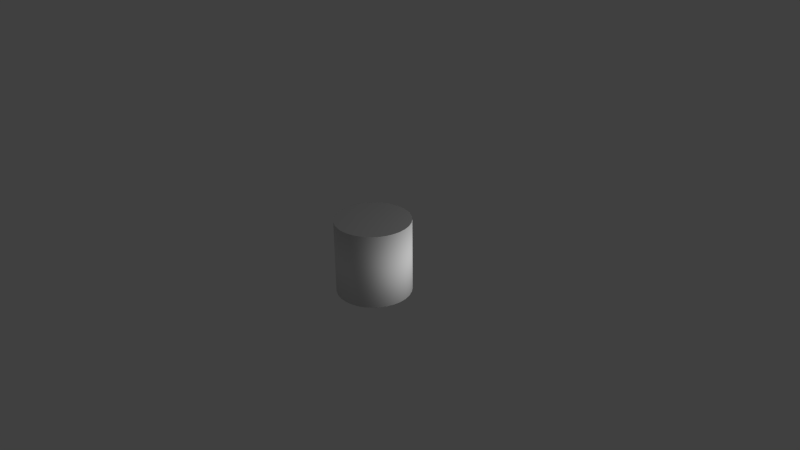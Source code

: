 # Source: Cylinder.blend  (saved by Blender 2.63.0; exported with 4.5.12 LTS)
import bpy
from mathutils import Matrix  # noqa: F401  (used for matrix-valued properties, if any)

bpy.ops.wm.read_factory_settings(use_empty=True)
scene = bpy.context.scene
scene.name = 'Scene'

# ---- collections
col_collection_1 = bpy.data.collections.new('Collection 1'); scene.collection.children.link(col_collection_1)

# ---- world
world_world = bpy.data.worlds.new('World'); scene.world = world_world
world_world.color = (0.05088, 0.05088, 0.05088)
world_world.use_sun_shadow = False
world_world.sun_shadow_jitter_overblur = 0.0
world_world.cycles.sampling_method = 'MANUAL'
world_world.cycles.sample_map_resolution = 256

# ---- cameras
cam_camera = bpy.data.cameras.new('Camera')
cam_camera.clip_end = 100.0
cam_camera.lens = 35.0
cam_camera.sensor_width = 32.0
cam_camera.sensor_height = 18.0
cam_camera.ortho_scale = 7.314
cam_camera.dof.focus_distance = 0.0
cam_camera.dof.aperture_fstop = 128.0

# ---- lights
light_lamp = bpy.data.lights.new('Lamp', 'POINT')
light_lamp.transmission_factor = 0.0
light_lamp.cutoff_distance = 30.0
light_lamp.energy = 100.0
light_lamp.shadow_buffer_clip_start = 1.001
light_lamp.shadow_soft_size = 1.0
light_lamp.shadow_maximum_resolution = 0.006
light_lamp.use_absolute_resolution = True
light_lamp.cycles.use_multiple_importance_sampling = False

# ---- meshes
me_cylinder = bpy.data.meshes.new('Cylinder')
me_cylinder.from_pydata([(0.0, 0.5, -0.5), (0.0, 0.5, 0.5), (0.09755, 0.4904, -0.5), (0.09755, 0.4904, 0.5), (0.1913, 0.4619, -0.5), (0.1913, 0.4619, 0.5), (0.2778, 0.4157, -0.5), (0.2778, 0.4157, 0.5), (0.3536, 0.3536, -0.5), (0.3536, 0.3536, 0.5), (0.4157, 0.2778, -0.5), (0.4157, 0.2778, 0.5), (0.4619, 0.1913, -0.5), (0.4619, 0.1913, 0.5), (0.4904, 0.09755, -0.5), (0.4904, 0.09755, 0.5), (0.5, 3.775e-08, -0.5), (0.5, 3.775e-08, 0.5), (0.4904, -0.09755, -0.5), (0.4904, -0.09755, 0.5), (0.4619, -0.1913, -0.5), (0.4619, -0.1913, 0.5), (0.4157, -0.2778, -0.5), (0.4157, -0.2778, 0.5), (0.3536, -0.3536, -0.5), (0.3536, -0.3536, 0.5), (0.2778, -0.4157, -0.5), (0.2778, -0.4157, 0.5), (0.1913, -0.4619, -0.5), (0.1913, -0.4619, 0.5), (0.09755, -0.4904, -0.5), (0.09755, -0.4904, 0.5), (-1.629e-07, -0.5, -0.5), (-1.629e-07, -0.5, 0.5), (-0.09755, -0.4904, -0.5), (-0.09755, -0.4904, 0.5), (-0.1913, -0.4619, -0.5), (-0.1913, -0.4619, 0.5), (-0.2778, -0.4157, -0.5), (-0.2778, -0.4157, 0.5), (-0.3536, -0.3536, -0.5), (-0.3536, -0.3536, 0.5), (-0.4157, -0.2778, -0.5), (-0.4157, -0.2778, 0.5), (-0.4619, -0.1913, -0.5), (-0.4619, -0.1913, 0.5), (-0.4904, -0.09754, -0.5), (-0.4904, -0.09754, 0.5), (-0.5, 4.828e-07, -0.5), (-0.5, 4.828e-07, 0.5), (-0.4904, 0.09755, -0.5), (-0.4904, 0.09755, 0.5), (-0.4619, 0.1913, -0.5), (-0.4619, 0.1913, 0.5), (-0.4157, 0.2778, -0.5), (-0.4157, 0.2778, 0.5), (-0.3536, 0.3536, -0.5), (-0.3536, 0.3536, 0.5), (-0.2778, 0.4157, -0.5), (-0.2778, 0.4157, 0.5), (-0.1913, 0.4619, -0.5), (-0.1913, 0.4619, 0.5), (-0.09754, 0.4904, -0.5), (-0.09754, 0.4904, 0.5)], [], [(0, 1, 3, 2), (2, 3, 5, 4), (4, 5, 7, 6), (6, 7, 9, 8), (8, 9, 11, 10), (10, 11, 13, 12), (12, 13, 15, 14), (14, 15, 17, 16), (16, 17, 19, 18), (18, 19, 21, 20), (20, 21, 23, 22), (22, 23, 25, 24), (24, 25, 27, 26), (26, 27, 29, 28), (28, 29, 31, 30), (30, 31, 33, 32), (32, 33, 35, 34), (34, 35, 37, 36), (36, 37, 39, 38), (38, 39, 41, 40), (40, 41, 43, 42), (42, 43, 45, 44), (44, 45, 47, 46), (46, 47, 49, 48), (48, 49, 51, 50), (50, 51, 53, 52), (52, 53, 55, 54), (54, 55, 57, 56), (56, 57, 59, 58), (58, 59, 61, 60), (3, 1, 63, 61, 59, 57, 55, 53, 51, 49, 47, 45, 43, 41, 39, 37, 35, 33, 31, 29, 27, 25, 23, 21, 19, 17, 15, 13, 11, 9, 7, 5), (62, 63, 1, 0), (60, 61, 63, 62), (0, 2, 4, 6, 8, 10, 12, 14, 16, 18, 20, 22, 24, 26, 28, 30, 32, 34, 36, 38, 40, 42, 44, 46, 48, 50, 52, 54, 56, 58, 60, 62)])
me_cylinder.polygons.foreach_set('use_smooth', [1, 1, 1, 1, 1, 1, 1, 1, 1, 1, 1, 1, 1, 1, 1, 1, 1, 1, 1, 1, 1, 1, 1, 1, 1, 1, 1, 1, 1, 1, 0, 1, 1, 0])
_uv = me_cylinder.uv_layers.new(name='UVMap')
_uv.uv.foreach_set('vector', [0.6574, 0.006279, 0.6543, 0.9963, 0.6231, 0.9953, 0.6263, 0.005311, 0.6263, 0.005311, 0.6231, 0.9953, 0.5919, 0.9943, 0.5951, 0.00433, 0.5951, 0.00433, 0.5919, 0.9943, 0.5608, 0.9934, 0.5639, 0.003376, 0.5639, 0.003376, 0.5608, 0.9934, 0.5298, 0.9925, 0.5326, 0.002483, 0.5326, 0.002483, 0.5298, 0.9925, 0.4988, 0.9917, 0.5012, 0.001687, 0.5012, 0.001687, 0.4988, 0.9917, 0.4679, 0.991, 0.4698, 0.001018, 0.4698, 0.001018, 0.4679, 0.991, 0.4369, 0.9905, 0.4384, 0.0005014, 0.4384, 0.0005014, 0.4369, 0.9905, 0.4061, 0.9902, 0.4069, 0.0001578, 0.4069, 0.0001578, 0.4061, 0.9902, 0.3752, 0.99, 0.3754, 0.0, 0.3754, 0.0, 0.3752, 0.99, 0.3443, 0.99, 0.3439, 3.411e-05, 0.3439, 3.411e-05, 0.3443, 0.99, 0.3135, 0.9903, 0.3124, 0.0002588, 0.3124, 0.0002588, 0.3135, 0.9903, 0.2826, 0.9907, 0.2809, 0.0006655, 0.2809, 0.0006655, 0.2826, 0.9907, 0.2516, 0.9913, 0.2495, 0.001238, 0.2495, 0.001238, 0.2516, 0.9913, 0.2207, 0.992, 0.2181, 0.001956, 0.2181, 0.001956, 0.2207, 0.992, 0.1897, 0.9928, 0.1868, 0.00279, 0.1868, 0.00279, 0.1897, 0.9928, 0.1586, 0.9937, 0.1555, 0.003708, 0.1555, 0.003708, 0.1586, 0.9937, 0.1275, 0.9947, 0.1243, 0.004677, 0.1243, 0.004677, 0.1275, 0.9947, 0.09631, 0.9957, 0.09313, 0.005657, 0.09313, 0.005657, 0.09631, 0.9957, 0.06507, 0.9966, 0.06203, 0.006612, 0.06203, 0.006612, 0.06507, 0.9966, 0.03377, 0.9975, 0.03099, 0.007504, 0.03099, 0.007504, 0.03377, 0.9975, 0.002409, 0.9983, 0.0, 0.0083, 0.9976, 0.0083, 1.0, 0.9983, 0.9686, 0.999, 0.9666, 0.008969, 0.9666, 0.008969, 0.9686, 0.999, 0.9372, 0.9995, 0.9357, 0.009486, 0.9357, 0.009486, 0.9372, 0.9995, 0.9057, 0.9998, 0.9049, 0.009829, 0.9049, 0.009829, 0.9057, 0.9998, 0.8742, 1.0, 0.874, 0.009987, 0.874, 0.009987, 0.8742, 1.0, 0.8427, 1.0, 0.8431, 0.009953, 0.8431, 0.009953, 0.8427, 1.0, 0.8112, 0.9997, 0.8122, 0.009728, 0.8122, 0.009728, 0.8112, 0.9997, 0.7797, 0.9993, 0.7814, 0.009322, 0.7814, 0.009322, 0.7797, 0.9993, 0.7483, 0.9988, 0.7504, 0.008749, 0.7504, 0.008749, 0.7483, 0.9988, 0.7169, 0.998, 0.7195, 0.008031, 0.5975, 0.9904, 0.5, 1.0, 0.4025, 0.9904, 0.3087, 0.9619, 0.2222, 0.9157, 0.1464, 0.8536, 0.08427, 0.7778, 0.03806, 0.6913, 0.009607, 0.5975, 0.0, 0.5, 0.009607, 0.4025, 0.03806, 0.3087, 0.08426, 0.2222, 0.1464, 0.1464, 0.2222, 0.08427, 0.3087, 0.03806, 0.4025, 0.009607, 0.5, 0.0, 0.5975, 0.009607, 0.6913, 0.03806, 0.7778, 0.08427, 0.8536, 0.1464, 0.9157, 0.2222, 0.9619, 0.3087, 0.9904, 0.4025, 1.0, 0.5, 0.9904, 0.5975, 0.9619, 0.6913, 0.9157, 0.7778, 0.8536, 0.8536, 0.7778, 0.9157, 0.6913, 0.9619, 0.6885, 0.007197, 0.6856, 0.9972, 0.6543, 0.9963, 0.6574, 0.006279, 0.7195, 0.008031, 0.7169, 0.998, 0.6856, 0.9972, 0.6885, 0.007197, 0.5, 1.0, 0.5975, 0.9904, 0.6913, 0.9619, 0.7778, 0.9157, 0.8536, 0.8536, 0.9157, 0.7778, 0.9619, 0.6913, 0.9904, 0.5975, 1.0, 0.5, 0.9904, 0.4025, 0.9619, 0.3087, 0.9157, 0.2222, 0.8536, 0.1464, 0.7778, 0.08427, 0.6913, 0.03806, 0.5975, 0.009607, 0.5, 0.0, 0.4025, 0.009607, 0.3087, 0.03806, 0.2222, 0.08427, 0.1464, 0.1464, 0.08426, 0.2222, 0.03806, 0.3087, 0.009607, 0.4025, 0.0, 0.5, 0.009607, 0.5975, 0.03806, 0.6913, 0.08427, 0.7778, 0.1464, 0.8536, 0.2222, 0.9157, 0.3087, 0.9619, 0.4025, 0.9904])
me_cylinder.use_remesh_preserve_volume = False
me_cylinder.use_remesh_preserve_attributes = False
me_cylinder.use_mirror_vertex_groups = False
me_cylinder.update()

# ---- objects
ob_cylinder = bpy.data.objects.new('Cylinder', me_cylinder)
ob_lamp = bpy.data.objects.new('Lamp', light_lamp)
ob_camera = bpy.data.objects.new('Camera', cam_camera)

# ---- transforms, parenting, visibility, modifiers, constraints
ob_cylinder.location = (0.0, 0.0, 0.0)
ob_cylinder.lineart.crease_threshold = 0.0
ob_lamp.location = (2.109, 1.005, 0.317)
ob_lamp.rotation_euler = (0.6503, 0.05522, 1.866)
ob_lamp.lock_rotations_4d = False
ob_lamp.empty_display_type = 'ARROWS'
ob_lamp.color = (0.0, 0.0, 0.0, 0.0)
ob_lamp.lineart.crease_threshold = 0.0
ob_camera.location = (7.481, -6.508, 5.344)
ob_camera.rotation_euler = (1.109, 0.01082, 0.8149)
ob_camera.lock_rotations_4d = False
ob_camera.empty_display_type = 'ARROWS'
ob_camera.color = (0.0, 0.0, 0.0, 0.0)
ob_camera.display_type = 'WIRE'
ob_camera.lineart.crease_threshold = 0.0

# ---- collection membership
col_collection_1.objects.link(ob_cylinder)
col_collection_1.objects.link(ob_lamp)
col_collection_1.objects.link(ob_camera)

# ---- scene / render settings (as saved in the file)
scene.camera = ob_camera
scene.frame_start = 1; scene.frame_end = 250; scene.frame_set(1)
scene.render.engine = 'BLENDER_EEVEE_NEXT'
scene.render.image_settings.color_mode = 'RGB'
scene.render.image_settings.compression = 90
scene.render.resolution_percentage = 50
scene.render.dither_intensity = 0.0
scene.render.bake_margin = 2
scene.render.bake_bias = 0.0
scene.cycles.use_denoising = False
scene.cycles.samples = 10
scene.cycles.sampling_pattern = 'TABULATED_SOBOL'
scene.cycles.light_sampling_threshold = 0.0
scene.cycles.use_adaptive_sampling = False
scene.cycles.use_light_tree = False
scene.cycles.blur_glossy = 0.0
scene.cycles.volume_bounces = 1
scene.cycles.pixel_filter_type = 'GAUSSIAN'
scene.cycles.sample_clamp_indirect = 0.0
scene.view_settings.view_transform = 'Standard'
bpy.context.view_layer.update()
